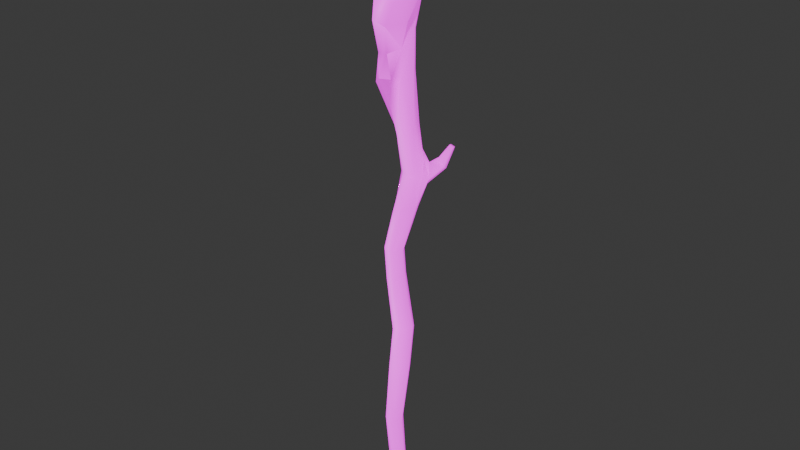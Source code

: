 # Source: Ice_Staff.blend  (saved by Blender 4.3.34; exported with 4.5.12 LTS)
import bpy
from mathutils import Matrix  # noqa: F401  (used for matrix-valued properties, if any)

bpy.ops.wm.read_factory_settings(use_empty=True)
scene = bpy.context.scene
scene.name = 'Scene'

# ---- collections
col_collection = bpy.data.collections.new('Collection'); scene.collection.children.link(col_collection)

# ---- images (referenced by path relative to the original .blend; pixels are not part of the script)
import os
ASSET_DIR = os.environ.get("B2B_ASSET_DIR", "")  # directory of the original .blend (textures are referenced by path, not embedded)
HERE = os.path.dirname(os.path.abspath(__file__))  # packed textures are extracted next to this script under _unpacked/

def load_image(name, relpath, width, height, colorspace="sRGB"):
    """Load a texture the original file referenced (path relative to the .blend, or extracted next to this script)."""
    p = next((c for c in (os.path.join(HERE, relpath), os.path.join(ASSET_DIR, relpath)) if relpath and os.path.exists(c)), "")
    if p:
        img = bpy.data.images.load(p, check_existing=True)
        img.name = name
    else:  # same state as the original file: an image datablock whose file is absent (Cycles renders it pink)
        img = bpy.data.images.new(name, width, height)
        img.source = "FILE"
        img.filepath = "//" + (relpath or name)
    img.colorspace_settings.name = colorspace
    return img
img_file39 = load_image('file39', 'PolygonGoblinWarCamp_Emissive_01_A.png', 1024, 1024, 'sRGB')
img_file4 = load_image('file4', 'PolygonGoblinWarCamp_Texture_01_A.png', 1024, 1024, 'sRGB')
img_file5 = load_image('file5', 'PolygonGoblinWarCamp_Normals_01.png', 1024, 1024, 'Non-Color')

# ---- materials (node trees are filled in below, after node groups)
mat_mat_01a = bpy.data.materials.new('MAT_01A')
mat_mat_01a.diffuse_color = (1.0, 1.0, 1.0, 1.0)
mat_mat_01a.roughness = 0.5528
mat_material_001 = bpy.data.materials.new('Material.001')

# ---- material node trees
mat_mat_01a.use_nodes = True; mat_mat_01a.node_tree.nodes.clear()
_N = mat_mat_01a.node_tree.nodes; _L = mat_mat_01a.node_tree.links
n0 = _N.new('ShaderNodeBsdfPrincipled'); n0.name = 'Principled BSDF'; n0.location = (10, 300)
n0.inputs[2].default_value = 0.5528
n0.inputs[28].default_value = 1.0
n1 = _N.new('ShaderNodeOutputMaterial'); n1.name = 'Material Output'; n1.location = (300, 300)
n2 = _N.new('ShaderNodeNormalMap'); n2.name = 'Normal Map'; n2.location = (-300, -300)
n2.label = 'Normal/Map'
n3 = _N.new('ShaderNodeTexImage'); n3.name = 'Image Texture'; n3.location = (-300, 600)
n3.image = img_file39
n4 = _N.new('ShaderNodeTexImage'); n4.name = 'Image Texture.001'; n4.location = (-300, 300)
n4.image = img_file4
n5 = _N.new('ShaderNodeTexImage'); n5.name = 'Image Texture.002'; n5.location = (-600, -900)
n5.image = img_file5
_L.new(n0.outputs[0], n1.inputs[0])
_L.new(n2.outputs[0], n0.inputs[5])
_L.new(n3.outputs[0], n0.inputs[27])
_L.new(n4.outputs[0], n0.inputs[0])
_L.new(n5.outputs[0], n2.inputs[1])
n1.is_active_output = True
mat_material_001.use_nodes = True; mat_material_001.node_tree.nodes.clear()
_N = mat_material_001.node_tree.nodes; _L = mat_material_001.node_tree.links
n0 = _N.new('ShaderNodeBsdfPrincipled'); n0.name = 'Principled BSDF'; n0.location = (10, 300)
n1 = _N.new('ShaderNodeOutputMaterial'); n1.name = 'Material Output'; n1.location = (300, 300)
_L.new(n0.outputs[0], n1.inputs[0])
n1.is_active_output = True

# ---- world
world_world = bpy.data.worlds.new('World'); scene.world = world_world
world_world.use_nodes = True; world_world.node_tree.nodes.clear()
_N = world_world.node_tree.nodes; _L = world_world.node_tree.links
n0 = _N.new('ShaderNodeOutputWorld'); n0.name = 'World Output'; n0.location = (300, 300)
n1 = _N.new('ShaderNodeBackground'); n1.name = 'Background'; n1.location = (10, 300)
n1.inputs[0].default_value = (0.05088, 0.05088, 0.05088, 1.0)
_L.new(n1.outputs[0], n0.inputs[0])
n0.is_active_output = True
world_world.color = (0.05088, 0.05088, 0.05088)
world_world.sun_shadow_jitter_overblur = 0.0

# ---- meshes
me_mesh = bpy.data.meshes.new('Mesh')
me_mesh.from_pydata([(0.03368, 0.9822, -0.01772), (0.003399, 1.042, 0.004815), (0.01377, 0.8916, -0.009171), (-0.008029, 0.9775, -0.03973), (-0.005803, 0.8941, -0.03369), (0.0298, 0.9678, 0.02737), (0.002393, 0.8675, 0.00146), (-0.03654, 0.923, -0.02586), (-0.03677, 0.9605, -0.02886), (-0.02508, 0.8892, -0.000392), (-0.002612, 0.9977, 0.03519), (-0.04822, 0.9787, -0.006954), (-0.0175, 0.9669, 0.04515), (-0.04085, 0.9685, 0.03254), (-0.006666, 0.9152, -0.1018), (-0.04644, 0.8508, 0.002307), (-0.1108, 0.9549, -0.03747), (-0.07102, 0.8906, -0.06205), (-0.07102, 0.8906, 0.06666), (-0.006666, 0.9152, 0.1064), (-0.04644, 1.059, 0.002307), (-0.1108, 0.9549, 0.04208), (-0.07102, 1.019, -0.06205), (-0.07102, 1.019, 0.06666), (-0.006666, 0.9947, -0.1018), (0.03311, 0.8508, 0.002307), (0.09746, 0.9549, -0.03747), (0.05769, 0.8906, -0.06205), (0.05769, 0.8906, 0.06666), (-0.006666, 0.9947, 0.1064), (0.03311, 1.059, 0.002307), (0.09746, 0.9549, 0.04208), (0.05769, 1.019, -0.06205), (0.05769, 1.019, 0.06666), (-0.006666, 1.05, -0.05629), (0.08815, 1.014, 0.002307), (-0.006666, 1.05, 0.06091), (-0.1015, 1.014, 0.002307), (-0.006666, 0.8601, -0.05629), (-0.006666, 0.8601, 0.06091), (0.05193, 0.9549, -0.09251), (-0.06527, 0.9549, -0.09251), (-0.1015, 0.8963, 0.002307), (-0.06527, 0.9549, 0.09713), (0.08815, 0.8963, 0.002307), (0.05193, 0.9549, 0.09713), (0.009636, -0.8402, 0.0245), (-0.005742, -0.8458, 0.0245), (0.001947, -0.843, 0.01035), (0.02064, -0.8259, 0.01035), (0.009636, -0.8402, -0.003804), (0.008967, -0.8301, -0.01113), (0.01733, -0.8375, 0.01035), (0.008967, -0.8301, 0.03182), (-0.01437, -0.8385, 0.03182), (-0.02604, -0.8427, 0.01035), (-0.055, -0.5586, 0.01035), (-0.01437, -0.8385, -0.01113), (-0.04097, -0.5635, -0.01472), (-0.01275, -0.5715, -0.01472), (-0.04085, -0.5635, 0.03541), (-0.01268, -0.5715, 0.03541), (0.001341, -0.5755, 0.01035), (0.007872, -0.3356, 0.01671), (-0.007984, -0.331, 0.04582), (0.04026, -0.3432, 0.01671), (0.008156, -0.3347, 0.07493), (0.05672, -0.3454, 0.04582), (0.04056, -0.341, 0.07493), (-0.01183, -0.2262, 0.02652), (0.03683, -0.2182, -0.004864), (0.003762, -0.2288, -0.002873), (0.004439, -0.2151, 0.05364), (0.05362, -0.2053, 0.02254), (0.03791, -0.2009, 0.05194), (-0.02609, -0.0487, -0.006925), (0.003813, -0.04941, -0.006925), (-0.02609, -0.0592, 0.04414), (-0.04104, -0.05363, 0.01861), (0.01877, -0.05436, 0.01861), (0.003814, -0.05946, 0.04414), (-0.03992, 0.04698, 0.02891), (-0.007277, 0.2726, 0.0003328), (-0.02661, 0.03914, 0.002159), (0.004435, 0.03479, 0.001811), (-0.02466, 0.04782, 0.0548), (0.02008, 0.2832, 0.02592), (0.005146, 0.04566, 0.05517), (0.02038, 0.03662, 0.02938), (0.05501, 0.2777, 0.02605), (0.05369, 0.1816, 0.01025), (-0.007966, 0.1496, -0.01039), (0.00649, 0.2426, -0.03472), (0.04103, 0.1733, -0.01495), (0.05712, 0.2402, -0.03413), (0.03544, 0.2801, -0.06286), (0.002253, 0.3268, -0.05656), (-0.01554, 0.3243, -0.03474), (0.06662, 0.2731, 0.0007011), (0.09337, 0.2843, -0.07159), (-0.02548, 0.3951, 0.002121), (0.06492, 0.3031, -0.08032), (0.01577, 0.3462, -0.05029), (0.08197, 0.2717, -0.01093), (0.06143, 0.3051, -0.03672), (-0.03253, 0.4104, -0.04809), (-0.04713, 0.4026, -0.02765), (0.07938, 0.3189, -0.0568), (0.1078, 0.346, -0.09042), (0.01961, 0.3484, -0.02719), (0.09361, 0.3494, -0.09202), (0.1044, 0.3012, -0.04353), (0.0977, 0.3533, -0.0794), (0.1107, 0.3487, -0.07611), (-0.05358, 0.5563, -0.01156), (-0.06683, 0.5421, 0.02057), (0.01461, 0.5584, 0.03326), (-0.05675, 0.5347, 0.04761), (-0.03381, 0.5523, 0.06266), (0.03008, 0.5595, -0.004299), (-0.03044, 0.5517, -0.03994), (-0.01906, 0.6763, -0.02905), (0.005225, 0.5604, -0.0426), (-0.00861, 0.5496, 0.04322), (-0.04872, 0.6335, 0.03797), (-0.0388, 0.6847, 0.01052), (0.0166, 0.6796, -0.02892), (-0.02873, 0.6266, 0.06849), (0.00175, 0.6293, 0.07033), (-0.0348, 0.7493, -0.05584), (0.04082, 0.694, 0.005329), (-0.02795, 0.6676, 0.02865), (0.02435, 0.6409, 0.03761), (0.01355, 0.753, -0.05618), (-0.06007, 0.7876, -0.07146), (-0.08639, 0.7983, -0.01361), (-0.09453, 0.8349, -0.08742), (-0.06123, 0.7611, -0.00206), (-0.01133, 0.7912, -0.08084), (-0.1231, 0.8415, -0.03534), (-0.1343, 0.8944, -0.06978), (-0.05353, 0.8521, -0.0694), (-0.1556, 0.899, -0.02294), (-0.02323, 0.75, 0.08069), (-0.03001, 0.8355, -0.06189), (-0.09266, 0.9037, -0.05122), (0.02285, 0.1069, -0.008447), (-0.06863, 0.8572, -0.02151), (-0.155, 0.9732, -0.04947), (-0.03447, 0.8272, 0.004757), (-0.113, 0.9084, -0.002619), (-0.1292, 0.9606, -0.08418), (0.02214, 0.7111, 0.1004), (0.02897, 0.8492, -0.108), (0.03211, 0.8124, -0.03867), (0.04723, 0.7696, -0.003422), (-0.02636, 0.7776, 0.04581), (-0.009758, 0.7273, 0.1136), (-0.09936, 0.9625, -0.06478), (0.003333, 0.8666, -0.07564), (-0.1292, 0.977, -0.0276), (0.03472, 0.7585, 0.02569), (0.06373, 0.7235, 0.06213), (0.03549, 0.8804, -0.1035), (0.01291, 0.8342, -0.005161), (-0.09408, 1.028, -0.06625), (0.06094, 0.85, -0.07993), (0.05292, 0.8826, -0.09535), (0.02456, 0.8895, -0.08399), (-0.1015, 1.036, -0.06026), (-0.002898, 0.8093, 0.02205), (0.01467, 0.8111, 0.01728), (-0.0857, 1.026, -0.05887), (0.04915, 0.8776, -0.04914), (-0.04311, 0.799, 0.08054), (-0.06131, 0.8632, 0.04656), (0.04218, 0.8883, -0.07328), (0.04693, 0.8106, 0.00867), (-0.07995, 0.8592, 0.09399), (-0.0002088, 0.8063, 0.1151), (-0.09427, 1.034, -0.05113), (0.09089, 0.7842, 0.05461), (-0.02079, 0.8737, 0.06821), (0.05655, 0.7837, 0.1062), (-0.04355, 0.8648, 0.1179), (-0.08624, 0.928, 0.09578), (0.02365, 0.8338, 0.05265), (0.04397, 0.8507, 0.04628), (-0.09456, 0.924, 0.1157), (0.02363, 0.8263, 0.08299), (-0.08162, 0.9303, 0.1221), (0.09653, 0.8862, -0.006254), (-0.07353, 0.9343, 0.1033), (0.1352, 0.8726, 0.02451), (0.06466, 0.8561, 0.07897), (0.09139, 0.8329, 0.08577), (0.07678, 0.905, 0.04534), (0.0987, 0.9506, 0.04257), (0.1272, 0.8915, 0.06354), (0.1067, 0.9133, 0.06617), (0.1414, 0.9691, 0.01368), (0.1123, 0.9632, -0.002953), (0.1302, 0.9573, 0.05461), (0.09209, 0.9927, 0.03547), (0.09778, 1.005, 0.02234), (-0.007214, 0.4103, -0.03828), (0.1028, 0.9996, 0.04506), (0.1081, 1.011, 0.03193), (0.05189, 0.3138, -0.02461), (-0.0166, 0.7151, 0.04511), (0.0337, 0.703, 0.0332), (-0.01227, 0.7789, 0.0459), (-0.001922, 0.7485, 0.04558), (-0.01954, 0.4774, 0.03502), (-0.01343, -0.8485, 0.01035), (-0.005742, -0.8458, -0.003804), (0.03383, 0.1762, 0.05481), (0.001149, 0.1642, 0.04906), (-0.0175, 0.1664, 0.01679), (0.02838, 0.4128, -0.03246), (0.04049, 0.4168, 0.004773), (0.02966, 0.4108, 0.029), (-0.003785, 0.3885, 0.02465), (-0.009274, 0.3119, -0.005487)], [], [(2, 0, 5), (4, 0, 2), (0, 1, 5), (1, 0, 3), (0, 4, 3), (7, 3, 4), (4, 2, 6), (7, 4, 6), (12, 6, 5), (3, 7, 8), (5, 6, 2), (6, 9, 7), (8, 1, 3), (1, 10, 5), (9, 6, 12), (5, 10, 12), (7, 11, 8), (13, 9, 12), (8, 11, 1), (13, 7, 9), (13, 10, 1), (13, 11, 7), (11, 13, 1), (10, 13, 12), (20, 34, 30), (30, 34, 32), (32, 34, 24), (24, 34, 22), (22, 34, 20), (31, 35, 26), (26, 35, 32), (32, 35, 30), (30, 35, 33), (33, 35, 31), (29, 36, 33), (33, 36, 30), (30, 36, 20), (20, 36, 23), (23, 36, 29), (16, 37, 21), (21, 37, 23), (23, 37, 20), (20, 37, 22), (22, 37, 16), (25, 38, 15), (15, 38, 17), (17, 38, 14), (14, 38, 27), (27, 38, 25), (15, 39, 25), (25, 39, 28), (28, 39, 19), (19, 39, 18), (18, 39, 15), (27, 40, 14), (14, 40, 24), (24, 40, 32), (32, 40, 26), (26, 40, 27), (14, 41, 17), (17, 41, 16), (16, 41, 22), (22, 41, 24), (24, 41, 14), (15, 42, 18), (18, 42, 21), (21, 42, 16), (16, 42, 17), (17, 42, 15), (18, 43, 19), (19, 43, 29), (29, 43, 23), (23, 43, 21), (21, 43, 18), (25, 44, 27), (27, 44, 26), (26, 44, 31), (31, 44, 28), (28, 44, 25), (19, 45, 28), (28, 45, 31), (31, 45, 33), (33, 45, 29), (29, 45, 19), (46, 47, 48), (50, 51, 49, 52), (52, 46, 48), (53, 54, 47, 46), (57, 55, 56, 58), (51, 57, 58, 59), (46, 52, 49, 53), (56, 55, 54, 60), (49, 51, 59, 62), (60, 54, 53, 61), (61, 53, 49, 62), (63, 58, 56, 64), (59, 58, 63, 65), (64, 56, 60, 66), (62, 59, 65, 67), (66, 60, 61, 68), (61, 62, 67, 68), (63, 64, 69, 71), (70, 65, 63, 71), (64, 66, 72, 69), (73, 67, 65, 70), (66, 68, 74, 72), (74, 68, 67, 73), (75, 71, 69, 78), (76, 70, 71, 75), (69, 72, 77, 78), (79, 73, 70, 76), (72, 74, 80, 77), (74, 73, 79, 80), (83, 81, 218, 91), (81, 85, 217, 218), (216, 217, 85, 87), (90, 216, 87, 88), (94, 93, 91, 92), (90, 93, 94, 103), (96, 95, 92, 97), (99, 94, 95, 101), (98, 90, 103), (97, 223, 100, 106), (95, 96, 102, 104), (101, 95, 104, 107), (105, 96, 97, 106), (103, 94, 99, 111), (108, 99, 101, 110), (102, 105, 205), (104, 102, 109, 208), (110, 101, 107, 112), (111, 107, 104, 103), (111, 99, 108, 113), (107, 111, 113, 112), (108, 110, 112), (113, 108, 112), (100, 223, 222), (114, 105, 106, 115), (115, 106, 100, 117), (213, 116, 123), (220, 221, 89, 98), (75, 78, 81, 83), (118, 117, 100, 213), (76, 75, 83, 84), (121, 120, 114, 125), (78, 77, 85, 81), (122, 120, 121, 126), (123, 118, 213), (114, 115, 124, 131), (79, 76, 84, 88), (124, 115, 117, 127), (119, 122, 126, 130), (77, 80, 87, 85), (127, 117, 118, 128), (123, 116, 132), (128, 118, 123, 132), (80, 79, 88, 87), (129, 121, 125, 137), (132, 130, 210), (209, 143, 212), (121, 129, 133, 126), (136, 134, 135, 139), (134, 129, 137, 135), (129, 134, 138, 133), (140, 136, 139, 142), (134, 136, 141, 144), (143, 124, 127, 157), (138, 134, 144), (136, 140, 145, 141), (130, 126, 133, 155), (90, 88, 84, 146), (147, 139, 135, 149), (140, 142, 148, 151), (149, 135, 137, 156), (150, 142, 139, 147), (145, 140, 151, 158), (127, 128, 152, 157), (153, 138, 144, 159), (133, 138, 154, 155), (144, 141, 147, 149), (152, 128, 132, 162), (147, 141, 145, 150), (154, 138, 153, 166), (160, 148, 142, 150), (150, 145, 158, 160), (161, 162, 210), (163, 153, 159, 168), (159, 144, 164, 173), (149, 164, 144), (165, 151, 148, 169), (158, 151, 165, 172), (153, 163, 167, 166), (155, 154, 164, 171, 161), (169, 148, 160, 180), (167, 163, 168), (160, 158, 172, 180), (168, 159, 173, 176), (175, 170, 174, 178), (154, 166, 173, 164), (176, 167, 168), (166, 167, 176, 173), (171, 177, 161), (143, 157, 179, 174), (181, 162, 161, 177), (170, 175, 182, 186), (157, 152, 183, 179), (165, 169, 172), (183, 152, 162, 181), (169, 180, 172), (184, 178, 174, 179), (185, 175, 178, 188), (182, 175, 185, 192), (177, 186, 187), (189, 186, 182, 184), (178, 184, 190, 188), (191, 177, 187, 196), (187, 186, 189, 194), (179, 189, 184), (179, 183, 189), (184, 182, 192, 190), (193, 181, 177, 191), (185, 188, 192), (188, 190, 192), (183, 181, 195), (189, 183, 195, 194), (195, 181, 193, 198), (196, 187, 194, 199), (191, 196, 197, 201), (194, 195, 198, 199), (200, 193, 191, 201), (197, 196, 199, 202), (202, 198, 193, 200), (201, 197, 203, 204), (202, 199, 198), (200, 201, 204, 207), (109, 102, 205), (206, 203, 197, 202), (207, 204, 203), (206, 202, 200, 207), (206, 207, 203), (105, 114, 205), (120, 205, 114), (208, 219, 220, 98), (146, 91, 93), (146, 93, 90), (137, 125, 131, 209, 156), (210, 130, 155, 161), (149, 170, 171, 164), (212, 143, 174, 211), (114, 131, 125), (211, 156, 209, 212), (205, 219, 208, 109), (177, 171, 186), (50, 52, 48), (214, 47, 54, 55), (47, 214, 48), (215, 50, 48), (51, 50, 215, 57), (214, 215, 48), (57, 215, 214, 55), (89, 216, 90, 98), (86, 217, 216, 89), (218, 217, 86, 82), (91, 218, 82), (98, 103, 208), (104, 208, 103), (91, 82, 92), (91, 146, 84, 83), (86, 89, 221, 222), (94, 92, 95), (102, 96, 105), (149, 156, 211, 170), (211, 174, 170), (131, 124, 143, 209), (210, 162, 132), (116, 119, 130, 132), (122, 219, 205, 120), (220, 219, 122, 119), (116, 221, 220, 119), (222, 221, 116, 213), (100, 222, 213), (186, 171, 170), (223, 97, 92, 82), (222, 223, 82, 86)])
me_mesh.polygons.foreach_set('use_smooth', [True] * 284)
me_mesh.polygons.foreach_set('material_index', [1, 1, 1, 1, 1, 1, 1, 1, 1, 1, 1, 1, 1, 1, 1, 1, 1, 1, 1, 1, 1, 1, 1, 1, 1, 1, 1, 1, 1, 1, 1, 1, 1, 1, 1, 1, 1, 1, 1, 1, 1, 1, 1, 1, 1, 1, 1, 1, 1, 1, 1, 1, 1, 1, 1, 1, 1, 1, 1, 1, 1, 1, 1, 1, 1, 1, 1, 1, 1, 1, 1, 1, 1, 1, 1, 1, 1, 1, 1, 1, 1, 1, 1, 1, 0, 0, 0, 0, 0, 0, 0, 0, 0, 0, 0, 0, 0, 0, 0, 0, 0, 0, 0, 0, 0, 0, 0, 0, 0, 0, 0, 0, 0, 0, 0, 0, 0, 0, 0, 0, 0, 0, 0, 0, 0, 0, 0, 0, 0, 0, 0, 0, 0, 0, 0, 0, 0, 0, 0, 0, 0, 0, 0, 0, 0, 0, 0, 0, 0, 0, 0, 0, 0, 0, 0, 0, 0, 0, 0, 0, 0, 0, 0, 0, 0, 0, 0, 0, 0, 0, 0, 0, 0, 0, 0, 0, 0, 0, 0, 0, 0, 0, 0, 0, 0, 0, 0, 0, 0, 0, 0, 0, 0, 0, 0, 0, 0, 0, 0, 0, 0, 0, 0, 0, 0, 0, 0, 0, 0, 0, 0, 0, 0, 0, 0, 0, 0, 0, 0, 0, 0, 0, 0, 0, 0, 0, 0, 0, 0, 0, 0, 0, 0, 0, 0, 0, 0, 0, 0, 0, 0, 0, 0, 0, 0, 0, 0, 0, 0, 0, 0, 0, 0, 0, 0, 0, 0, 0, 0, 0, 0, 0, 0, 0, 0, 0, 0, 0, 0, 0, 0, 0, 0, 0, 0, 0, 0, 0, 0, 0, 0, 0, 0, 0])
_uv = me_mesh.uv_layers.new(name='map1')
_uv.uv.foreach_set('vector', [0.06199, 0.09229, 0.062, 0.09197, 0.06203, 0.09237, 0.06203, 0.09237, 0.062, 0.09197, 0.06199, 0.09229, 0.062, 0.09197, 0.06209, 0.09162, 0.06203, 0.09237, 0.06209, 0.09162, 0.062, 0.09197, 0.06175, 0.09189, 0.062, 0.09197, 0.06203, 0.09237, 0.06175, 0.09189, 0.06203, 0.09237, 0.06175, 0.09189, 0.06203, 0.09237, 0.06203, 0.09237, 0.06199, 0.09229, 0.06203, 0.09237, 0.06203, 0.09237, 0.06203, 0.09237, 0.06203, 0.09237, 0.06219, 0.09186, 0.06203, 0.09237, 0.06203, 0.09237, 0.06175, 0.09189, 0.06203, 0.09237, 0.06178, 0.09199, 0.06203, 0.09237, 0.06203, 0.09237, 0.06199, 0.09229, 0.06203, 0.09237, 0.06203, 0.09237, 0.06203, 0.09237, 0.06178, 0.09199, 0.06209, 0.09162, 0.06175, 0.09189, 0.06209, 0.09162, 0.06218, 0.09169, 0.06203, 0.09237, 0.06203, 0.09237, 0.06203, 0.09237, 0.06219, 0.09186, 0.06203, 0.09237, 0.06218, 0.09169, 0.06219, 0.09186, 0.06203, 0.09237, 0.06175, 0.09178, 0.06178, 0.09199, 0.06212, 0.09185, 0.06203, 0.09237, 0.06219, 0.09186, 0.06178, 0.09199, 0.06175, 0.09178, 0.06209, 0.09162, 0.06212, 0.09185, 0.06203, 0.09237, 0.06203, 0.09237, 0.06212, 0.09185, 0.06218, 0.09169, 0.06209, 0.09162, 0.06212, 0.09185, 0.06175, 0.09178, 0.06203, 0.09237, 0.06175, 0.09178, 0.06212, 0.09185, 0.06209, 0.09162, 0.06218, 0.09169, 0.06212, 0.09185, 0.06219, 0.09186, 0.06197, 0.042, 0.0618, 0.04204, 0.0616, 0.042, 0.0616, 0.042, 0.0618, 0.04204, 0.06151, 0.04217, 0.06151, 0.04217, 0.0618, 0.04204, 0.0618, 0.04227, 0.0618, 0.04227, 0.0618, 0.04204, 0.06209, 0.04217, 0.06209, 0.04217, 0.0618, 0.04204, 0.06197, 0.042, 0.06128, 0.0425, 0.06134, 0.04221, 0.06132, 0.04247, 0.06132, 0.04247, 0.06134, 0.04221, 0.06151, 0.04217, 0.06151, 0.04217, 0.06134, 0.04221, 0.0616, 0.042, 0.0616, 0.042, 0.06134, 0.04221, 0.06146, 0.0422, 0.06146, 0.0422, 0.06134, 0.04221, 0.06128, 0.0425, 0.06177, 0.04233, 0.06178, 0.04205, 0.06146, 0.0422, 0.06146, 0.0422, 0.06178, 0.04205, 0.0616, 0.042, 0.0616, 0.042, 0.06178, 0.04205, 0.06197, 0.042, 0.06197, 0.042, 0.06178, 0.04205, 0.06209, 0.0422, 0.06209, 0.0422, 0.06178, 0.04205, 0.06177, 0.04233, 0.06227, 0.04247, 0.06223, 0.04221, 0.06228, 0.04251, 0.06228, 0.04251, 0.06223, 0.04221, 0.06209, 0.0422, 0.06209, 0.0422, 0.06223, 0.04221, 0.06197, 0.042, 0.06197, 0.042, 0.06223, 0.04221, 0.06209, 0.04217, 0.06209, 0.04217, 0.06223, 0.04221, 0.06227, 0.04247, 0.0616, 0.04297, 0.0618, 0.04288, 0.06197, 0.04297, 0.06197, 0.04297, 0.0618, 0.04288, 0.06208, 0.04275, 0.06208, 0.04275, 0.0618, 0.04288, 0.0618, 0.04262, 0.0618, 0.04262, 0.0618, 0.04288, 0.06151, 0.04274, 0.06151, 0.04274, 0.0618, 0.04288, 0.0616, 0.04297, 0.06197, 0.04297, 0.06178, 0.04297, 0.0616, 0.04297, 0.0616, 0.04297, 0.06178, 0.04297, 0.06146, 0.04283, 0.06146, 0.04283, 0.06178, 0.04297, 0.06177, 0.04273, 0.06177, 0.04273, 0.06178, 0.04297, 0.06209, 0.04283, 0.06209, 0.04283, 0.06178, 0.04297, 0.06197, 0.04297, 0.06151, 0.04274, 0.06155, 0.04245, 0.0618, 0.04262, 0.0618, 0.04262, 0.06155, 0.04245, 0.0618, 0.04227, 0.0618, 0.04227, 0.06155, 0.04245, 0.06151, 0.04217, 0.06151, 0.04217, 0.06155, 0.04245, 0.06132, 0.04247, 0.06132, 0.04247, 0.06155, 0.04245, 0.06151, 0.04274, 0.0618, 0.04262, 0.06206, 0.04245, 0.06208, 0.04275, 0.06208, 0.04275, 0.06206, 0.04245, 0.06227, 0.04247, 0.06227, 0.04247, 0.06206, 0.04245, 0.06209, 0.04217, 0.06209, 0.04217, 0.06206, 0.04245, 0.0618, 0.04227, 0.0618, 0.04227, 0.06206, 0.04245, 0.0618, 0.04262, 0.06197, 0.04297, 0.06223, 0.04276, 0.06209, 0.04283, 0.06209, 0.04283, 0.06223, 0.04276, 0.06228, 0.04251, 0.06228, 0.04251, 0.06223, 0.04276, 0.06227, 0.04247, 0.06227, 0.04247, 0.06223, 0.04276, 0.06208, 0.04275, 0.06208, 0.04275, 0.06223, 0.04276, 0.06197, 0.04297, 0.06209, 0.04283, 0.06206, 0.04253, 0.06177, 0.04273, 0.06177, 0.04273, 0.06206, 0.04253, 0.06177, 0.04233, 0.06177, 0.04233, 0.06206, 0.04253, 0.06209, 0.0422, 0.06209, 0.0422, 0.06206, 0.04253, 0.06228, 0.04251, 0.06228, 0.04251, 0.06206, 0.04253, 0.06209, 0.04283, 0.0616, 0.04297, 0.06135, 0.04276, 0.06151, 0.04274, 0.06151, 0.04274, 0.06135, 0.04276, 0.06132, 0.04247, 0.06132, 0.04247, 0.06135, 0.04276, 0.06128, 0.0425, 0.06128, 0.0425, 0.06135, 0.04276, 0.06146, 0.04283, 0.06146, 0.04283, 0.06135, 0.04276, 0.0616, 0.04297, 0.06177, 0.04273, 0.06148, 0.04253, 0.06146, 0.04283, 0.06146, 0.04283, 0.06148, 0.04253, 0.06128, 0.0425, 0.06128, 0.0425, 0.06148, 0.04253, 0.06146, 0.0422, 0.06146, 0.0422, 0.06148, 0.04253, 0.06177, 0.04233, 0.06177, 0.04233, 0.06148, 0.04253, 0.06177, 0.04273, 0.2505, 0.3091, 0.2505, 0.3091, 0.2505, 0.3091, 0.2505, 0.3091, 0.2505, 0.3091, 0.2505, 0.3091, 0.2505, 0.3091, 0.2505, 0.3091, 0.2505, 0.3091, 0.2505, 0.3091, 0.2505, 0.3091, 0.2505, 0.3091, 0.2505, 0.3091, 0.2505, 0.3091, 0.2505, 0.3092, 0.2505, 0.3092, 0.2504, 0.309, 0.2505, 0.309, 0.2505, 0.3091, 0.2505, 0.3092, 0.2505, 0.309, 0.2505, 0.309, 0.2505, 0.3091, 0.2505, 0.3091, 0.2505, 0.3091, 0.2505, 0.3091, 0.2504, 0.309, 0.2505, 0.3092, 0.2505, 0.3091, 0.2504, 0.309, 0.2505, 0.3091, 0.2505, 0.3091, 0.2505, 0.309, 0.2505, 0.309, 0.2504, 0.309, 0.2505, 0.3091, 0.2505, 0.3091, 0.2505, 0.309, 0.2505, 0.309, 0.2505, 0.3091, 0.2505, 0.3091, 0.2505, 0.309, 0.2505, 0.3089, 0.2505, 0.309, 0.2504, 0.309, 0.2505, 0.3089, 0.2505, 0.309, 0.2505, 0.309, 0.2505, 0.3089, 0.2505, 0.3089, 0.2505, 0.3089, 0.2504, 0.309, 0.2504, 0.309, 0.2505, 0.3089, 0.2505, 0.309, 0.2505, 0.309, 0.2505, 0.3089, 0.2505, 0.3089, 0.2505, 0.3089, 0.2504, 0.309, 0.2505, 0.309, 0.2505, 0.3089, 0.2505, 0.309, 0.2505, 0.309, 0.2505, 0.3089, 0.2505, 0.3089, 0.2505, 0.3089, 0.2505, 0.3089, 0.2505, 0.3088, 0.2505, 0.3088, 0.2505, 0.3088, 0.2505, 0.3089, 0.2505, 0.3089, 0.2505, 0.3088, 0.2505, 0.3089, 0.2505, 0.3089, 0.2505, 0.3088, 0.2505, 0.3088, 0.2505, 0.3088, 0.2505, 0.3089, 0.2505, 0.3089, 0.2505, 0.3088, 0.2505, 0.3089, 0.2505, 0.3089, 0.2505, 0.3088, 0.2505, 0.3088, 0.2505, 0.3088, 0.2505, 0.3089, 0.2505, 0.3089, 0.2505, 0.3088, 0.2504, 0.3087, 0.2505, 0.3088, 0.2505, 0.3088, 0.2504, 0.3087, 0.2505, 0.3087, 0.2505, 0.3088, 0.2505, 0.3088, 0.2504, 0.3087, 0.2505, 0.3088, 0.2505, 0.3088, 0.2504, 0.3087, 0.2504, 0.3087, 0.2505, 0.3087, 0.2505, 0.3088, 0.2505, 0.3088, 0.2505, 0.3087, 0.2505, 0.3088, 0.2505, 0.3088, 0.2505, 0.3087, 0.2504, 0.3087, 0.2505, 0.3088, 0.2505, 0.3088, 0.2505, 0.3087, 0.2505, 0.3087, 0.2504, 0.3087, 0.2504, 0.3087, 0.2505, 0.3086, 0.2505, 0.3086, 0.2504, 0.3087, 0.2504, 0.3087, 0.2505, 0.3086, 0.2505, 0.3086, 0.2505, 0.3086, 0.2505, 0.3086, 0.2504, 0.3087, 0.2505, 0.3087, 0.2505, 0.3086, 0.2505, 0.3086, 0.2505, 0.3087, 0.2505, 0.3087, 0.2505, 0.3086, 0.2505, 0.3086, 0.2505, 0.3086, 0.2505, 0.3086, 0.2505, 0.3086, 0.2505, 0.3086, 0.2505, 0.3086, 0.2505, 0.3086, 0.2505, 0.3085, 0.2505, 0.3086, 0.2505, 0.3086, 0.2505, 0.3085, 0.2505, 0.3086, 0.2505, 0.3086, 0.2505, 0.3086, 0.2505, 0.3085, 0.2505, 0.3086, 0.2505, 0.3086, 0.2505, 0.3086, 0.2505, 0.3085, 0.2505, 0.3006, 0.2505, 0.3, 0.2505, 0.3085, 0.2505, 0.3086, 0.2505, 0.3085, 0.2505, 0.3085, 0.2505, 0.3085, 0.2505, 0.3085, 0.2505, 0.3086, 0.2505, 0.3085, 0.2505, 0.3085, 0.2505, 0.3085, 0.2505, 0.3085, 0.2505, 0.3085, 0.2505, 0.3085, 0.2505, 0.3086, 0.2505, 0.3086, 0.2505, 0.3086, 0.2505, 0.3086, 0.2505, 0.3085, 0.2505, 0.3086, 0.2505, 0.3085, 0.2505, 0.3085, 0.2505, 0.3085, 0.2505, 0.3085, 0.2505, 0.3085, 0.2505, 0.3085, 0.2505, 0.3085, 0.2505, 0.3085, 0.2505, 0.3085, 0.2505, 0.3085, 0.2505, 0.3085, 0.2505, 0.3085, 0.2505, 0.3085, 0.2505, 0.3086, 0.2505, 0.3085, 0.2505, 0.3085, 0.2505, 0.3086, 0.2505, 0.3086, 0.2505, 0.3086, 0.2505, 0.3085, 0.2505, 0.3085, 0.2505, 0.3085, 0.2505, 0.3086, 0.2505, 0.3085, 0.2505, 0.3085, 0.2505, 0.3085, 0.2505, 0.3085, 0.2505, 0.3085, 0.2505, 0.3085, 0.2505, 0.3085, 0.2505, 0.3085, 0.2505, 0.3, 0.2505, 0.3006, 0.2505, 0.3085, 0.2504, 0.3084, 0.2505, 0.3085, 0.2505, 0.3085, 0.2504, 0.3084, 0.2504, 0.3084, 0.2505, 0.3085, 0.2505, 0.3, 0.2504, 0.3084, 0.2505, 0.2845, 0.2505, 0.2982, 0.2505, 0.2844, 0.2505, 0.3085, 0.2505, 0.3085, 0.2505, 0.3086, 0.2505, 0.3086, 0.2504, 0.3087, 0.2504, 0.3087, 0.2504, 0.3087, 0.2504, 0.3087, 0.2504, 0.2982, 0.2504, 0.3084, 0.2505, 0.3, 0.2505, 0.2845, 0.2505, 0.3087, 0.2504, 0.3087, 0.2504, 0.3087, 0.2505, 0.3087, 0.2505, 0.3084, 0.2505, 0.3084, 0.2504, 0.3084, 0.2505, 0.3084, 0.2504, 0.3087, 0.2504, 0.3087, 0.2504, 0.3087, 0.2504, 0.3087, 0.2505, 0.3084, 0.2505, 0.3084, 0.2505, 0.3084, 0.2505, 0.3084, 0.2505, 0.2844, 0.2504, 0.2982, 0.2505, 0.2845, 0.2504, 0.3084, 0.2504, 0.3084, 0.2504, 0.3084, 0.2505, 0.2815, 0.2505, 0.3087, 0.2505, 0.3087, 0.2505, 0.3087, 0.2505, 0.3087, 0.2504, 0.3084, 0.2504, 0.3084, 0.2504, 0.3084, 0.2504, 0.3084, 0.2505, 0.3084, 0.2505, 0.3084, 0.2505, 0.3084, 0.2505, 0.3084, 0.2504, 0.3087, 0.2505, 0.3087, 0.2505, 0.3087, 0.2504, 0.3087, 0.2504, 0.3084, 0.2504, 0.3084, 0.2504, 0.2982, 0.2505, 0.3084, 0.2505, 0.2844, 0.2505, 0.2982, 0.2505, 0.3084, 0.2505, 0.3084, 0.2504, 0.2982, 0.2505, 0.2844, 0.2505, 0.3084, 0.2505, 0.3087, 0.2505, 0.3087, 0.2505, 0.3087, 0.2505, 0.3087, 0.2505, 0.3083, 0.2505, 0.3084, 0.2505, 0.3084, 0.2504, 0.3083, 0.2505, 0.3084, 0.2505, 0.3084, 0.2505, 0.2826, 0.2505, 0.2814, 0.2504, 0.3083, 0.2505, 0.2826, 0.2505, 0.3084, 0.2505, 0.3083, 0.2505, 0.3083, 0.2505, 0.3084, 0.2504, 0.3082, 0.2505, 0.3083, 0.2504, 0.3083, 0.2504, 0.3083, 0.2505, 0.3083, 0.2505, 0.3083, 0.2504, 0.3083, 0.2504, 0.3083, 0.2505, 0.3083, 0.2505, 0.3083, 0.2505, 0.3083, 0.2505, 0.3083, 0.2504, 0.3082, 0.2504, 0.3082, 0.2504, 0.3083, 0.2504, 0.3082, 0.2505, 0.3083, 0.2504, 0.3082, 0.2505, 0.3083, 0.2505, 0.3083, 0.2504, 0.3083, 0.2504, 0.3084, 0.2504, 0.3084, 0.2504, 0.3084, 0.2505, 0.3083, 0.2505, 0.3083, 0.2505, 0.3083, 0.2504, 0.3082, 0.2504, 0.3082, 0.2504, 0.3082, 0.2505, 0.3083, 0.2505, 0.3084, 0.2505, 0.3084, 0.2505, 0.3083, 0.2505, 0.3083, 0.2505, 0.3086, 0.2505, 0.3087, 0.2505, 0.3087, 0.2505, 0.3086, 0.2504, 0.3083, 0.2504, 0.3083, 0.2504, 0.3083, 0.2505, 0.3083, 0.2504, 0.3082, 0.2504, 0.3082, 0.2504, 0.3082, 0.2504, 0.3082, 0.2505, 0.3083, 0.2504, 0.3083, 0.2504, 0.3083, 0.2505, 0.2852, 0.2504, 0.3082, 0.2504, 0.3082, 0.2504, 0.3083, 0.2504, 0.3083, 0.2504, 0.3082, 0.2504, 0.3082, 0.2504, 0.3082, 0.2504, 0.3082, 0.2504, 0.3084, 0.2505, 0.3084, 0.2505, 0.3084, 0.2504, 0.3084, 0.2505, 0.3083, 0.2505, 0.3083, 0.2505, 0.3083, 0.2505, 0.3082, 0.2505, 0.3083, 0.2505, 0.3083, 0.2505, 0.3083, 0.2505, 0.3083, 0.2505, 0.3083, 0.2505, 0.3083, 0.2504, 0.3083, 0.2505, 0.3083, 0.2505, 0.3084, 0.2505, 0.3084, 0.2505, 0.3084, 0.2505, 0.3084, 0.2504, 0.3083, 0.2505, 0.3083, 0.2504, 0.3082, 0.2504, 0.3082, 0.2505, 0.3083, 0.2505, 0.3083, 0.2505, 0.3083, 0.2505, 0.3083, 0.2504, 0.3082, 0.2504, 0.3082, 0.2504, 0.3082, 0.2504, 0.3082, 0.2504, 0.3082, 0.2504, 0.3082, 0.2504, 0.3082, 0.2504, 0.3082, 0.2505, 0.2826, 0.2505, 0.3084, 0.2505, 0.2826, 0.2505, 0.3082, 0.2505, 0.3083, 0.2505, 0.3082, 0.2505, 0.3082, 0.2505, 0.3082, 0.2505, 0.3083, 0.2505, 0.2872, 0.2505, 0.3083, 0.2505, 0.3083, 0.2505, 0.2872, 0.2505, 0.3083, 0.2504, 0.3082, 0.2504, 0.3082, 0.2504, 0.3082, 0.2504, 0.3082, 0.2504, 0.3082, 0.2504, 0.3082, 0.2504, 0.3082, 0.2504, 0.3082, 0.2505, 0.3083, 0.2505, 0.3082, 0.2505, 0.3082, 0.2505, 0.3083, 0.2505, 0.3083, 0.2505, 0.3083, 0.2505, 0.2872, 0.2505, 0.2826, 0.2505, 0.2826, 0.2504, 0.3082, 0.2504, 0.3082, 0.2504, 0.3082, 0.2504, 0.3082, 0.2505, 0.3082, 0.2505, 0.3082, 0.2505, 0.3082, 0.2504, 0.3082, 0.2504, 0.3082, 0.2504, 0.3082, 0.2504, 0.3082, 0.2505, 0.3082, 0.2505, 0.3082, 0.2505, 0.3083, 0.2505, 0.3082, 0.2504, 0.3083, 0.2505, 0.2826, 0.2504, 0.3083, 0.2504, 0.3083, 0.2505, 0.3083, 0.2505, 0.3083, 0.2505, 0.3083, 0.2505, 0.2872, 0.2505, 0.3082, 0.2505, 0.3082, 0.2505, 0.3082, 0.2505, 0.3083, 0.2505, 0.3082, 0.2505, 0.3082, 0.2505, 0.3083, 0.2505, 0.2826, 0.2505, 0.2873, 0.2505, 0.2826, 0.2504, 0.3083, 0.2504, 0.3084, 0.2505, 0.3083, 0.2504, 0.3083, 0.2505, 0.3083, 0.2505, 0.3084, 0.2505, 0.2826, 0.2505, 0.2873, 0.2505, 0.2826, 0.2504, 0.3083, 0.2505, 0.3083, 0.2505, 0.3083, 0.2504, 0.3084, 0.2505, 0.3084, 0.2505, 0.3083, 0.2505, 0.3083, 0.2504, 0.3082, 0.2504, 0.3082, 0.2504, 0.3082, 0.2505, 0.3083, 0.2505, 0.3084, 0.2505, 0.3084, 0.2505, 0.3083, 0.2504, 0.3082, 0.2504, 0.3082, 0.2504, 0.3082, 0.2504, 0.3083, 0.2504, 0.3083, 0.2504, 0.3083, 0.2505, 0.3083, 0.2504, 0.3083, 0.2504, 0.3083, 0.2504, 0.3083, 0.2504, 0.3083, 0.2505, 0.3083, 0.2504, 0.3083, 0.2504, 0.3083, 0.2504, 0.3083, 0.2505, 0.2873, 0.2505, 0.3083, 0.2505, 0.3083, 0.2505, 0.3083, 0.2505, 0.3083, 0.2505, 0.3083, 0.2504, 0.3083, 0.2504, 0.3083, 0.2504, 0.3083, 0.2504, 0.3083, 0.2504, 0.3083, 0.2505, 0.3083, 0.2505, 0.2873, 0.2505, 0.3083, 0.2505, 0.3083, 0.2505, 0.3083, 0.2505, 0.3083, 0.2505, 0.3083, 0.2505, 0.3083, 0.2505, 0.3083, 0.2505, 0.3083, 0.2504, 0.3083, 0.2505, 0.3083, 0.2505, 0.3083, 0.2505, 0.3083, 0.2504, 0.3083, 0.2505, 0.3083, 0.2504, 0.3083, 0.2504, 0.3083, 0.2505, 0.3083, 0.2505, 0.3083, 0.2505, 0.2873, 0.2505, 0.3083, 0.2504, 0.3083, 0.2504, 0.3083, 0.2504, 0.3083, 0.2504, 0.3083, 0.2504, 0.3083, 0.2504, 0.3083, 0.2505, 0.3083, 0.2505, 0.3083, 0.2505, 0.3083, 0.2505, 0.3083, 0.2505, 0.3083, 0.2505, 0.3083, 0.2505, 0.3083, 0.2505, 0.3083, 0.2505, 0.3083, 0.2505, 0.3083, 0.2505, 0.3083, 0.2505, 0.3083, 0.2505, 0.3083, 0.2505, 0.3083, 0.2505, 0.3083, 0.2505, 0.3083, 0.2505, 0.3083, 0.2505, 0.3083, 0.2505, 0.3082, 0.2505, 0.3083, 0.2505, 0.3083, 0.2505, 0.3083, 0.2505, 0.3083, 0.2505, 0.3082, 0.2505, 0.3083, 0.2505, 0.3083, 0.2505, 0.3082, 0.2505, 0.3083, 0.2505, 0.3083, 0.2505, 0.3083, 0.2505, 0.3083, 0.2505, 0.3083, 0.2505, 0.3083, 0.2505, 0.3083, 0.2505, 0.3082, 0.2505, 0.3082, 0.2505, 0.3083, 0.2505, 0.3082, 0.2505, 0.3082, 0.2505, 0.3083, 0.2505, 0.3083, 0.2505, 0.3083, 0.2505, 0.3082, 0.2505, 0.3082, 0.2505, 0.3082, 0.2505, 0.3082, 0.2505, 0.3085, 0.2505, 0.3085, 0.2505, 0.3085, 0.2505, 0.3082, 0.2505, 0.3082, 0.2505, 0.3083, 0.2505, 0.3083, 0.2505, 0.3082, 0.2505, 0.3082, 0.2505, 0.3082, 0.2505, 0.3082, 0.2505, 0.3083, 0.2505, 0.3082, 0.2505, 0.3082, 0.2505, 0.3082, 0.2505, 0.3082, 0.2505, 0.3082, 0.2505, 0.3085, 0.2504, 0.3084, 0.2505, 0.3085, 0.2505, 0.3084, 0.2505, 0.3085, 0.2504, 0.3084, 0.2505, 0.3085, 0.2505, 0.3085, 0.2505, 0.3085, 0.2505, 0.3086, 0.2505, 0.3086, 0.2505, 0.3086, 0.2505, 0.3086, 0.2505, 0.3086, 0.2505, 0.3086, 0.2505, 0.3086, 0.2504, 0.3083, 0.2505, 0.3084, 0.2505, 0.2815, 0.2505, 0.2814, 0.2505, 0.2852, 0.2505, 0.2826, 0.2505, 0.3084, 0.2505, 0.3083, 0.2505, 0.2826, 0.2505, 0.3083, 0.2505, 0.2826, 0.2505, 0.2826, 0.2505, 0.2872, 0.2505, 0.2826, 0.2504, 0.3083, 0.2504, 0.3083, 0.2505, 0.2826, 0.2504, 0.3084, 0.2505, 0.2815, 0.2505, 0.3084, 0.2505, 0.2826, 0.2505, 0.2852, 0.2505, 0.2814, 0.2505, 0.2826, 0.2505, 0.3085, 0.2505, 0.3085, 0.2505, 0.3085, 0.2505, 0.3085, 0.2505, 0.2873, 0.2505, 0.2826, 0.2505, 0.3083, 0.2505, 0.3091, 0.2505, 0.3091, 0.2505, 0.3091, 0.2505, 0.3092, 0.2505, 0.3091, 0.2505, 0.3091, 0.2505, 0.3092, 0.2505, 0.3091, 0.2505, 0.3092, 0.2505, 0.3091, 0.2505, 0.3092, 0.2505, 0.3091, 0.2505, 0.3091, 0.2505, 0.3091, 0.2505, 0.3091, 0.2505, 0.3092, 0.2505, 0.3092, 0.2505, 0.3092, 0.2505, 0.3092, 0.2505, 0.3091, 0.2505, 0.3092, 0.2505, 0.3092, 0.2505, 0.3092, 0.2505, 0.3092, 0.2505, 0.3086, 0.2505, 0.3086, 0.2505, 0.3086, 0.2505, 0.3086, 0.2505, 0.3086, 0.2505, 0.3086, 0.2505, 0.3086, 0.2505, 0.3086, 0.2505, 0.3086, 0.2505, 0.3086, 0.2505, 0.3086, 0.2505, 0.3086, 0.2505, 0.3086, 0.2505, 0.3086, 0.2505, 0.3086, 0.2505, 0.3086, 0.2505, 0.3086, 0.2505, 0.3085, 0.2505, 0.3085, 0.2505, 0.3085, 0.2505, 0.3086, 0.2505, 0.3086, 0.2505, 0.3086, 0.2505, 0.3086, 0.2505, 0.3086, 0.2505, 0.3086, 0.2505, 0.3087, 0.2504, 0.3087, 0.2505, 0.3086, 0.2505, 0.3086, 0.2505, 0.3085, 0.2505, 0.3085, 0.2505, 0.3086, 0.2505, 0.3086, 0.2505, 0.3086, 0.2505, 0.3085, 0.2505, 0.3085, 0.2505, 0.3085, 0.2505, 0.3083, 0.2505, 0.2852, 0.2505, 0.2826, 0.2505, 0.2826, 0.2505, 0.2826, 0.2504, 0.3083, 0.2505, 0.2826, 0.2505, 0.2815, 0.2504, 0.3084, 0.2504, 0.3083, 0.2505, 0.2814, 0.2505, 0.2826, 0.2505, 0.3084, 0.2505, 0.3084, 0.2505, 0.2982, 0.2505, 0.3084, 0.2505, 0.3084, 0.2505, 0.3084, 0.2505, 0.3084, 0.2505, 0.3085, 0.2505, 0.3085, 0.2505, 0.3084, 0.2505, 0.3085, 0.2505, 0.3085, 0.2505, 0.3084, 0.2505, 0.3084, 0.2505, 0.2982, 0.2505, 0.3085, 0.2505, 0.3085, 0.2505, 0.3084, 0.2505, 0.3085, 0.2505, 0.3085, 0.2505, 0.2982, 0.2505, 0.2845, 0.2505, 0.3, 0.2505, 0.3085, 0.2505, 0.2845, 0.2505, 0.3083, 0.2505, 0.2826, 0.2505, 0.2826, 0.2505, 0.3006, 0.2505, 0.3085, 0.2505, 0.3086, 0.2505, 0.3086, 0.2505, 0.3085, 0.2505, 0.3006, 0.2505, 0.3086, 0.2505, 0.3086])
me_mesh.materials.append(mat_mat_01a)
me_mesh.materials.append(mat_material_001)
me_mesh.update()
me_mesh.normals_split_custom_set([tuple(v) for v in zip(*[iter([0.8904, -0.387, -0.2397, 0.8695, 0.206, -0.4489, 0.8034, -0.01219, 0.5953, -0.0003774, -0.5523, -0.8336, 0.8695, 0.206, -0.4489, 0.8904, -0.387, -0.2397, 0.8695, 0.206, -0.4489, 0.09854, 0.9949, 0.01941, 0.8034, -0.01219, 0.5953, 0.09854, 0.9949, 0.01941, 0.8695, 0.206, -0.4489, -0.052, 0.2924, -0.9549, 0.8695, 0.206, -0.4489, -0.0003774, -0.5523, -0.8336, -0.052, 0.2924, -0.9549, -0.8002, -0.279, -0.5308, -0.052, 0.2924, -0.9549, -0.0003774, -0.5523, -0.8336, -0.0003774, -0.5523, -0.8336, 0.8904, -0.387, -0.2397, 0.1702, -0.966, 0.1946, -0.8002, -0.279, -0.5308, -0.0003774, -0.5523, -0.8336, 0.1702, -0.966, 0.1946, -0.1288, -0.03116, 0.9912, 0.1702, -0.966, 0.1946, 0.8034, -0.01219, 0.5953, -0.052, 0.2924, -0.9549, -0.8002, -0.279, -0.5308, -0.644, 0.1301, -0.7539, 0.8034, -0.01219, 0.5953, 0.1702, -0.966, 0.1946, 0.8904, -0.387, -0.2397, 0.1702, -0.966, 0.1946, -0.7327, -0.6694, 0.1222, -0.8002, -0.279, -0.5308, -0.644, 0.1301, -0.7539, 0.09854, 0.9949, 0.01941, -0.052, 0.2924, -0.9549, 0.09854, 0.9949, 0.01941, 0.06213, 0.4616, 0.8849, 0.8034, -0.01219, 0.5953, -0.7327, -0.6694, 0.1222, 0.1702, -0.966, 0.1946, -0.1288, -0.03116, 0.9912, 0.8034, -0.01219, 0.5953, 0.06213, 0.4616, 0.8849, -0.1288, -0.03116, 0.9912, -0.8002, -0.279, -0.5308, -0.9231, 0.3234, -0.2083, -0.644, 0.1301, -0.7539, -0.7916, 0.06911, 0.6071, -0.7327, -0.6694, 0.1222, -0.1288, -0.03116, 0.9912, -0.644, 0.1301, -0.7539, -0.9231, 0.3234, -0.2083, 0.09854, 0.9949, 0.01941, -0.7916, 0.06911, 0.6071, -0.8002, -0.279, -0.5308, -0.7327, -0.6694, 0.1222, -0.7916, 0.06911, 0.6071, 0.06213, 0.4616, 0.8849, 0.09854, 0.9949, 0.01941, -0.7916, 0.06911, 0.6071, -0.9231, 0.3234, -0.2083, -0.8002, -0.279, -0.5308, -0.9231, 0.3234, -0.2083, -0.7916, 0.06911, 0.6071, 0.09854, 0.9949, 0.01941, 0.06213, 0.4616, 0.8849, -0.7916, 0.06911, 0.6071, -0.1288, -0.03116, 0.9912, 0.3568, -0.9342, 1.153e-07, 9.3e-08, -0.8507, 0.5257, -0.3568, -0.9342, -3.735e-07, -0.3568, -0.9342, -3.735e-07, 9.3e-08, -0.8507, 0.5257, -0.5774, -0.5774, 0.5773, -0.5774, -0.5774, 0.5773, 9.3e-08, -0.8507, 0.5257, -2.197e-08, -0.3568, 0.9342, -2.197e-08, -0.3568, 0.9342, 9.3e-08, -0.8507, 0.5257, 0.5774, -0.5774, 0.5774, 0.5774, -0.5774, 0.5774, 9.3e-08, -0.8507, 0.5257, 0.3568, -0.9342, 1.153e-07, -0.9342, 2.362e-07, -0.3568, -0.8507, -0.5257, -2.243e-07, -0.9342, 5.767e-08, 0.3568, -0.9342, 5.767e-08, 0.3568, -0.8507, -0.5257, -2.243e-07, -0.5774, -0.5774, 0.5773, -0.5774, -0.5774, 0.5773, -0.8507, -0.5257, -2.243e-07, -0.3568, -0.9342, -3.735e-07, -0.3568, -0.9342, -3.735e-07, -0.8507, -0.5257, -2.243e-07, -0.5773, -0.5774, -0.5774, -0.5773, -0.5774, -0.5774, -0.8507, -0.5257, -2.243e-07, -0.9342, 2.362e-07, -0.3568, 4.668e-08, -0.3568, -0.9342, 1.586e-07, -0.8507, -0.5257, -0.5773, -0.5774, -0.5774, -0.5773, -0.5774, -0.5774, 1.586e-07, -0.8507, -0.5257, -0.3568, -0.9342, -3.735e-07, -0.3568, -0.9342, -3.735e-07, 1.586e-07, -0.8507, -0.5257, 0.3568, -0.9342, 1.153e-07, 0.3568, -0.9342, 1.153e-07, 1.586e-07, -0.8507, -0.5257, 0.5774, -0.5774, -0.5774, 0.5774, -0.5774, -0.5774, 1.586e-07, -0.8507, -0.5257, 4.668e-08, -0.3568, -0.9342, 0.9342, 1.648e-07, 0.3568, 0.8507, -0.5257, -6.564e-08, 0.9342, 1.428e-07, -0.3568, 0.9342, 1.428e-07, -0.3568, 0.8507, -0.5257, -6.564e-08, 0.5774, -0.5774, -0.5774, 0.5774, -0.5774, -0.5774, 0.8507, -0.5257, -6.564e-08, 0.3568, -0.9342, 1.153e-07, 0.3568, -0.9342, 1.153e-07, 0.8507, -0.5257, -6.564e-08, 0.5774, -0.5774, 0.5774, 0.5774, -0.5774, 0.5774, 0.8507, -0.5257, -6.564e-08, 0.9342, 1.648e-07, 0.3568, -0.3568, 0.9342, 1.648e-08, -6.017e-08, 0.8507, 0.5257, 0.3568, 0.9342, -1.291e-07, 0.3568, 0.9342, -1.291e-07, -6.017e-08, 0.8507, 0.5257, 0.5774, 0.5774, 0.5774, 0.5774, 0.5774, 0.5774, -6.017e-08, 0.8507, 0.5257, 1.483e-07, 0.3568, 0.9342, 1.483e-07, 0.3568, 0.9342, -6.017e-08, 0.8507, 0.5257, -0.5774, 0.5774, 0.5774, -0.5774, 0.5774, 0.5774, -6.017e-08, 0.8507, 0.5257, -0.3568, 0.9342, 1.648e-08, 0.3568, 0.9342, -1.291e-07, -3.282e-08, 0.8507, -0.5257, -0.3568, 0.9342, 1.648e-08, -0.3568, 0.9342, 1.648e-08, -3.282e-08, 0.8507, -0.5257, -0.5774, 0.5774, -0.5774, -0.5774, 0.5774, -0.5774, -3.282e-08, 0.8507, -0.5257, 8.238e-08, 0.3568, -0.9342, 8.238e-08, 0.3568, -0.9342, -3.282e-08, 0.8507, -0.5257, 0.5774, 0.5774, -0.5774, 0.5774, 0.5774, -0.5774, -3.282e-08, 0.8507, -0.5257, 0.3568, 0.9342, -1.291e-07, -0.5774, 0.5774, 0.5774, -0.5257, 2.188e-08, 0.8507, 1.483e-07, 0.3568, 0.9342, 1.483e-07, 0.3568, 0.9342, -0.5257, 2.188e-08, 0.8507, -2.197e-08, -0.3568, 0.9342, -2.197e-08, -0.3568, 0.9342, -0.5257, 2.188e-08, 0.8507, -0.5774, -0.5774, 0.5773, -0.5774, -0.5774, 0.5773, -0.5257, 2.188e-08, 0.8507, -0.9342, 5.767e-08, 0.3568, -0.9342, 5.767e-08, 0.3568, -0.5257, 2.188e-08, 0.8507, -0.5774, 0.5774, 0.5774, 1.483e-07, 0.3568, 0.9342, 0.5257, 4.923e-07, 0.8507, 0.5774, 0.5774, 0.5774, 0.5774, 0.5774, 0.5774, 0.5257, 4.923e-07, 0.8507, 0.9342, 1.648e-07, 0.3568, 0.9342, 1.648e-07, 0.3568, 0.5257, 4.923e-07, 0.8507, 0.5774, -0.5774, 0.5774, 0.5774, -0.5774, 0.5774, 0.5257, 4.923e-07, 0.8507, -2.197e-08, -0.3568, 0.9342, -2.197e-08, -0.3568, 0.9342, 0.5257, 4.923e-07, 0.8507, 1.483e-07, 0.3568, 0.9342, 0.3568, 0.9342, -1.291e-07, 0.8507, 0.5257, -1.532e-07, 0.5774, 0.5774, -0.5774, 0.5774, 0.5774, -0.5774, 0.8507, 0.5257, -1.532e-07, 0.9342, 1.428e-07, -0.3568, 0.9342, 1.428e-07, -0.3568, 0.8507, 0.5257, -1.532e-07, 0.9342, 1.648e-07, 0.3568, 0.9342, 1.648e-07, 0.3568, 0.8507, 0.5257, -1.532e-07, 0.5774, 0.5774, 0.5774, 0.5774, 0.5774, 0.5774, 0.8507, 0.5257, -1.532e-07, 0.3568, 0.9342, -1.291e-07, 0.5774, 0.5774, -0.5774, 0.5257, 4.705e-07, -0.8507, 8.238e-08, 0.3568, -0.9342, 8.238e-08, 0.3568, -0.9342, 0.5257, 4.705e-07, -0.8507, 4.668e-08, -0.3568, -0.9342, 4.668e-08, -0.3568, -0.9342, 0.5257, 4.705e-07, -0.8507, 0.5774, -0.5774, -0.5774, 0.5774, -0.5774, -0.5774, 0.5257, 4.705e-07, -0.8507, 0.9342, 1.428e-07, -0.3568, 0.9342, 1.428e-07, -0.3568, 0.5257, 4.705e-07, -0.8507, 0.5774, 0.5774, -0.5774, -0.3568, 0.9342, 1.648e-08, -0.8507, 0.5257, 2.188e-08, -0.5774, 0.5774, 0.5774, -0.5774, 0.5774, 0.5774, -0.8507, 0.5257, 2.188e-08, -0.9342, 5.767e-08, 0.3568, -0.9342, 5.767e-08, 0.3568, -0.8507, 0.5257, 2.188e-08, -0.9342, 2.362e-07, -0.3568, -0.9342, 2.362e-07, -0.3568, -0.8507, 0.5257, 2.188e-08, -0.5774, 0.5774, -0.5774, -0.5774, 0.5774, -0.5774, -0.8507, 0.5257, 2.188e-08, -0.3568, 0.9342, 1.648e-08, 8.238e-08, 0.3568, -0.9342, -0.5257, 2.68e-07, -0.8507, -0.5774, 0.5774, -0.5774, -0.5774, 0.5774, -0.5774, -0.5257, 2.68e-07, -0.8507, -0.9342, 2.362e-07, -0.3568, -0.9342, 2.362e-07, -0.3568, -0.5257, 2.68e-07, -0.8507, -0.5773, -0.5774, -0.5774, -0.5773, -0.5774, -0.5774, -0.5257, 2.68e-07, -0.8507, 4.668e-08, -0.3568, -0.9342, 4.668e-08, -0.3568, -0.9342, -0.5257, 2.68e-07, -0.8507, 8.238e-08, 0.3568, -0.9342, 0.5577, -0.6947, 0.4543, 0.07693, -0.8941, 0.4412, 0.3379, -0.9412, -1.343e-06, 0.5577, -0.6947, -0.4543, 0.518, -0.1983, -0.8321, 0.9969, -0.07831, -0.0003343, 0.8064, -0.5914, -9.71e-08, 0.8064, -0.5914, -9.71e-08, 0.5577, -0.6947, 0.4543, 0.3379, -0.9412, -1.343e-06, 0.5182, -0.1984, 0.8319, -0.4014, -0.4348, 0.8061, 0.07693, -0.8941, 0.4412, 0.5577, -0.6947, 0.4543, -0.4019, -0.435, -0.8058, -0.8346, -0.5509, 0.000615, -0.9974, 0.06725, -0.02601, -0.5169, 0.07443, -0.8528, 0.518, -0.1983, -0.8321, -0.4019, -0.435, -0.8058, -0.5169, 0.07443, -0.8528, 0.462, 0.01296, -0.8868, 0.5577, -0.6947, 0.4543, 0.8064, -0.5914, -9.71e-08, 0.9969, -0.07831, -0.0003343, 0.5182, -0.1984, 0.8319, -0.9974, 0.06725, -0.02601, -0.8346, -0.5509, 0.000615, -0.4014, -0.4348, 0.8061, -0.5591, -0.0505, 0.8276, 0.9969, -0.07831, -0.0003343, 0.518, -0.1983, -0.8321, 0.462, 0.01296, -0.8868, 0.9975, -0.0663, -0.02255, -0.5591, -0.0505, 0.8276, -0.4014, -0.4348, 0.8061, 0.5182, -0.1984, 0.8319, 0.4573, -0.1167, 0.8816, 0.4573, -0.1167, 0.8816, 0.5182, -0.1984, 0.8319, 0.9969, -0.07831, -0.0003343, 0.9975, -0.0663, -0.02255, -0.4943, 0.02129, -0.869, -0.5169, 0.07443, -0.8528, -0.9974, 0.06725, -0.02601, -0.9951, 0.0786, 0.05971, 0.462, 0.01296, -0.8868, -0.5169, 0.07443, -0.8528, -0.4943, 0.02129, -0.869, 0.5523, -0.06597, -0.831, -0.9951, 0.0786, 0.05971, -0.9974, 0.06725, -0.02601, -0.5591, -0.0505, 0.8276, -0.4567, 0.05039, 0.8882, 0.9975, -0.0663, -0.02255, 0.462, 0.01296, -0.8868, 0.5523, -0.06597, -0.831, 0.9927, -0.1131, 0.04309, -0.4567, 0.05039, 0.8882, -0.5591, -0.0505, 0.8276, 0.4573, -0.1167, 0.8816, 0.5005, -0.05208, 0.8641, 0.4573, -0.1167, 0.8816, 0.9975, -0.0663, -0.02255, 0.9927, -0.1131, 0.04309, 0.5005, -0.05208, 0.8641, -0.4943, 0.02129, -0.869, -0.9951, 0.0786, 0.05971, -0.9954, -0.09533, -0.002373, -0.4907, -0.1418, -0.8597, 0.4927, -0.03022, -0.8697, 0.5523, -0.06597, -0.831, -0.4943, 0.02129, -0.869, -0.4907, -0.1418, -0.8597, -0.9951, 0.0786, 0.05971, -0.4567, 0.05039, 0.8882, -0.4808, 0.04874, 0.8755, -0.9954, -0.09533, -0.002373, 0.9909, 0.1266, -0.04542, 0.9927, -0.1131, 0.04309, 0.5523, -0.06597, -0.831, 0.4927, -0.03022, -0.8697, -0.4567, 0.05039, 0.8882, 0.5005, -0.05208, 0.8641, 0.5389, 0.1557, 0.8278, -0.4808, 0.04874, 0.8755, 0.5389, 0.1557, 0.8278, 0.5005, -0.05208, 0.8641, 0.9927, -0.1131, 0.04309, 0.9909, 0.1266, -0.04542, -0.5227, -0.003282, -0.8525, -0.4907, -0.1418, -0.8597, -0.9954, -0.09533, -0.002373, -0.9968, -0.07967, -0.007617, 0.4519, 0.07545, -0.8889, 0.4927, -0.03022, -0.8697, -0.4907, -0.1418, -0.8597, -0.5227, -0.003282, -0.8525, -0.9954, -0.09533, -0.002373, -0.4808, 0.04874, 0.8755, -0.5261, -0.06861, 0.8476, -0.9968, -0.07967, -0.007617, 0.9938, 0.1063, -0.03333, 0.9909, 0.1266, -0.04542, 0.4927, -0.03022, -0.8697, 0.4519, 0.07545, -0.8889, -0.4808, 0.04874, 0.8755, 0.5389, 0.1557, 0.8278, 0.4796, 0.03795, 0.8767, -0.5261, -0.06861, 0.8476, 0.5389, 0.1557, 0.8278, 0.9909, 0.1266, -0.04542, 0.9938, 0.1063, -0.03333, 0.4796, 0.03795, 0.8767, -0.5671, 0.04441, -0.8224, -0.9938, 0.09462, 0.05894, -0.9823, 0.1566, 0.1027, -0.5701, -0.0357, -0.8208, -0.9938, 0.09462, 0.05894, -0.5325, 0.0388, 0.8455, -0.4923, 0.1768, 0.8523, -0.9823, 0.1566, 0.1027, 0.4702, 0.0353, 0.8819, -0.4923, 0.1768, 0.8523, -0.5325, 0.0388, 0.8455, 0.4466, -0.08636, 0.8906, 0.9718, -0.2303, 0.05061, 0.4702, 0.0353, 0.8819, 0.4466, -0.08636, 0.8906, 0.9901, -0.1328, 0.0461, 0.4852, -0.54, -0.6878, 0.5374, -0.3114, -0.7837, -0.5701, -0.0357, -0.8208, -0.6, -0.2591, -0.7569, 0.9718, -0.2303, 0.05061, 0.5374, -0.3114, -0.7837, 0.4852, -0.54, -0.6878, 0.8764, 0.02479, 0.4809, -0.2408, -0.00846, -0.9705, -0.2669, -0.1709, -0.9484, -0.6, -0.2591, -0.7569, -0.9107, -0.2809, -0.3029, 0.5494, -0.5901, -0.5915, 0.4852, -0.54, -0.6878, -0.2669, -0.1709, -0.9484, -0.5702, 0.1247, -0.812, 0.8189, 0.1783, 0.5456, 0.9718, -0.2303, 0.05061, 0.8764, 0.02479, 0.4809, -0.9107, -0.2809, -0.3029, -0.9139, -0.1902, 0.3585, -0.8102, -0.265, 0.5228, -0.9648, -0.2271, -0.1327, -0.2669, -0.1709, -0.9484, -0.2408, -0.00846, -0.9705, 0.5886, 0.4122, -0.6954, 0.3445, 0.9376, 0.04739, -0.5702, 0.1247, -0.812, -0.2669, -0.1709, -0.9484, 0.3445, 0.9376, 0.04739, -0.4131, 0.7676, 0.4901, -0.3522, 0.08878, -0.9317, -0.2408, -0.00846, -0.9705, -0.9107, -0.2809, -0.3029, -0.9648, -0.2271, -0.1327, 0.8764, 0.02479, 0.4809, 0.4852, -0.54, -0.6878, 0.5494, -0.5901, -0.5915, 0.8577, 0.1006, 0.5043, 0.6518, 0.23, -0.7227, 0.5494, -0.5901, -0.5915, -0.5702, 0.1247, -0.812, -0.3739, 0.5659, -0.7348, 0.5886, 0.4122, -0.6954, -0.3522, 0.08878, -0.9317, 0.2302, 0.135, -0.9637, 0.3445, 0.9376, 0.04739, 0.5886, 0.4122, -0.6954, 0.6098, 0.3233, -0.7237, 0.855, 0.4834, -0.1878, -0.3739, 0.5659, -0.7348, -0.5702, 0.1247, -0.812, -0.4131, 0.7676, 0.4901, -0.2163, 0.945, 0.2453, 0.8577, 0.1006, 0.5043, -0.4131, 0.7676, 0.4901, 0.3445, 0.9376, 0.04739, 0.8764, 0.02479, 0.4809, 0.8577, 0.1006, 0.5043, 0.5494, -0.5901, -0.5915, 0.6518, 0.23, -0.7227, 0.7728, 0.5579, 0.3025, -0.4131, 0.7676, 0.4901, 0.8577, 0.1006, 0.5043, 0.7728, 0.5579, 0.3025, -0.2163, 0.945, 0.2453, 0.6518, 0.23, -0.7227, -0.3739, 0.5659, -0.7348, -0.2163, 0.945, 0.2453, 0.7728, 0.5579, 0.3025, 0.6518, 0.23, -0.7227, -0.2163, 0.945, 0.2453, -0.8102, -0.265, 0.5228, -0.9139, -0.1902, 0.3585, -0.4287, -0.1247, 0.8948, -0.8597, 0.1147, -0.4978, -0.3522, 0.08878, -0.9317, -0.9648, -0.2271, -0.1327, -0.9992, 0.02279, 0.03344, -0.9992, 0.02279, 0.03344, -0.9648, -0.2271, -0.1327, -0.8102, -0.265, 0.5228, -0.6519, -0.1986, 0.7318, -0.08203, -0.2246, 0.971, 0.6964, -0.06872, 0.7144, 0.5677, -0.2026, 0.7979, 0.9905, 0.134, 0.0312, 0.5346, 0.04721, 0.8438, 0.5808, 0.0971, 0.8082, 0.8189, 0.1783, 0.5456, -0.5227, -0.003282, -0.8525, -0.9968, -0.07967, -0.007617, -0.9938, 0.09462, 0.05894, -0.5671, 0.04441, -0.8224, 0.133, -0.2143, 0.9677, -0.6519, -0.1986, 0.7318, -0.8102, -0.265, 0.5228, -0.08203, -0.2246, 0.971, 0.4519, 0.07545, -0.8889, -0.5227, -0.003282, -0.8525, -0.5671, 0.04441, -0.8224, 0.4825, -0.05995, -0.8738, -0.5108, -0.1093, -0.8527, -0.4725, 0.01103, -0.8812, -0.8597, 0.1147, -0.4978, -0.9849, -0.1095, 0.1338, -0.9968, -0.07967, -0.007617, -0.5261, -0.06861, 0.8476, -0.5325, 0.0388, 0.8455, -0.9938, 0.09462, 0.05894, 0.4526, 0.04176, -0.8907, -0.4725, 0.01103, -0.8812, -0.5108, -0.1093, -0.8527, 0.5221, -0.1181, -0.8447, 0.5677, -0.2026, 0.7979, 0.133, -0.2143, 0.9677, -0.08203, -0.2246, 0.971, -0.8597, 0.1147, -0.4978, -0.9992, 0.02279, 0.03344, -0.9766, 0.2139, 0.02175, -0.9818, 0.1835, 0.0489, 0.9938, 0.1063, -0.03333, 0.4519, 0.07545, -0.8889, 0.4825, -0.05995, -0.8738, 0.9901, -0.1328, 0.0461, -0.9766, 0.2139, 0.02175, -0.9992, 0.02279, 0.03344, -0.6519, -0.1986, 0.7318, -0.5809, -0.08213, 0.8098, 0.9957, 0.008526, -0.09191, 0.4526, 0.04176, -0.8907, 0.5221, -0.1181, -0.8447, 0.991, -0.09395, -0.09585, -0.5261, -0.06861, 0.8476, 0.4796, 0.03795, 0.8767, 0.4466, -0.08636, 0.8906, -0.5325, 0.0388, 0.8455, -0.5809, -0.08213, 0.8098, -0.6519, -0.1986, 0.7318, 0.133, -0.2143, 0.9677, 0.4197, -0.3621, 0.8323, 0.5677, -0.2026, 0.7979, 0.6964, -0.06872, 0.7144, 0.8747, -0.2539, 0.4128, 0.4197, -0.3621, 0.8323, 0.133, -0.2143, 0.9677, 0.5677, -0.2026, 0.7979, 0.8747, -0.2539, 0.4128, 0.4796, 0.03795, 0.8767, 0.9938, 0.1063, -0.03333, 0.9901, -0.1328, 0.0461, 0.4466, -0.08636, 0.8906, -0.4551, -0.5154, -0.7261, -0.5108, -0.1093, -0.8527, -0.9849, -0.1095, 0.1338, -0.9362, -0.2431, 0.2537, 0.8747, -0.2539, 0.4128, 0.991, -0.09395, -0.09585, 0.9683, -0.1169, -0.2208, -0.9776, 0.1916, 0.08747, -0.9953, -0.04192, 0.0872, -0.9098, 0.02235, 0.4145, -0.5108, -0.1093, -0.8527, -0.4551, -0.5154, -0.7261, 0.5217, -0.2616, -0.8121, 0.5221, -0.1181, -0.8447, -0.3163, -0.2184, -0.9232, -0.4215, -0.4486, -0.7881, -0.8585, -0.2728, 0.4341, -0.7968, -0.518, 0.3113, -0.4215, -0.4486, -0.7881, -0.4551, -0.5154, -0.7261, -0.9362, -0.2431, 0.2537, -0.8585, -0.2728, 0.4341, -0.4551, -0.5154, -0.7261, -0.4215, -0.4486, -0.7881, 0.09641, -0.248, -0.964, 0.5217, -0.2616, -0.8121, -0.4872, -0.1556, -0.8593, -0.3163, -0.2184, -0.9232, -0.7968, -0.518, 0.3113, -0.8924, -0.226, 0.3906, -0.4215, -0.4486, -0.7881, -0.3163, -0.2184, -0.9232, 0.6089, 0.5273, -0.5926, -0.08635, 0.8068, -0.5844, -0.9953, -0.04192, 0.0872, -0.9766, 0.2139, 0.02175, -0.5809, -0.08213, 0.8098, -0.3828, -0.155, 0.9107, 0.09641, -0.248, -0.964, -0.4215, -0.4486, -0.7881, -0.08635, 0.8068, -0.5844, -0.3163, -0.2184, -0.9232, -0.4872, -0.1556, -0.8593, 0.8397, 0.4288, -0.3333, 0.6089, 0.5273, -0.5926, 0.991, -0.09395, -0.09585, 0.5221, -0.1181, -0.8447, 0.5217, -0.2616, -0.8121, 0.9884, 0.1441, -0.04708, 0.9718, -0.2303, 0.05061, 0.9901, -0.1328, 0.0461, 0.4825, -0.05995, -0.8738, 0.477, -0.2199, -0.851, 0.3383, 0.5391, 0.7713, -0.7968, -0.518, 0.3113, -0.8585, -0.2728, 0.4341, -0.1818, 0.7101, 0.6803, -0.4872, -0.1556, -0.8593, -0.8924, -0.226, 0.3906, -0.9323, 0.36, 0.03362, -0.2269, 0.02018, -0.9737, -0.1818, 0.7101, 0.6803, -0.8585, -0.2728, 0.4341, -0.9362, -0.2431, 0.2537, -0.3981, 0.2163, 0.8915, 0.2208, 0.1389, 0.9654, -0.8924, -0.226, 0.3906, -0.7968, -0.518, 0.3113, 0.3383, 0.5391, 0.7713, 0.8397, 0.4288, -0.3333, -0.4872, -0.1556, -0.8593, -0.2269, 0.02018, -0.9737, 0.9568, -0.0407, -0.2879, -0.5809, -0.08213, 0.8098, 0.4197, -0.3621, 0.8323, 0.441, -0.3528, 0.8253, -0.3828, -0.155, 0.9107, 0.03666, -0.2216, -0.9744, 0.09641, -0.248, -0.964, -0.08635, 0.8068, -0.5844, -0.7422, 0.6469, -0.1752, 0.5217, -0.2616, -0.8121, 0.09641, -0.248, -0.964, 0.9862, -0.1577, -0.05034, 0.9884, 0.1441, -0.04708, -0.08635, 0.8068, -0.5844, 0.6089, 0.5273, -0.5926, 0.3383, 0.5391, 0.7713, -0.1818, 0.7101, 0.6803, 0.441, -0.3528, 0.8253, 0.4197, -0.3621, 0.8323, 0.8747, -0.2539, 0.4128, 0.9186, -0.3943, -0.02526, 0.3383, 0.5391, 0.7713, 0.6089, 0.5273, -0.5926, 0.8397, 0.4288, -0.3333, 0.2208, 0.1389, 0.9654, 0.9862, -0.1577, -0.05034, 0.09641, -0.248, -0.964, 0.03666, -0.2216, -0.9744, 0.9547, -0.2391, -0.1773, 0.01078, 0.3839, 0.9233, -0.9323, 0.36, 0.03362, -0.8924, -0.226, 0.3906, 0.2208, 0.1389, 0.9654, 0.2208, 0.1389, 0.9654, 0.8397, 0.4288, -0.3333, 0.9568, -0.0407, -0.2879, 0.01078, 0.3839, 0.9233, 0.9321, -0.1032, -0.3472, 0.9186, -0.3943, -0.02526, 0.9683, -0.1169, -0.2208, -0.03005, 0.4725, -0.8808, 0.03666, -0.2216, -0.9744, -0.7422, 0.6469, -0.1752, -0.4755, 0.8704, -0.1278, -0.7422, 0.6469, -0.1752, -0.08635, 0.8068, -0.5844, 0.3419, 0.7487, 0.5679, 0.4742, 0.5999, 0.6444, -0.1818, 0.7101, 0.6803, 0.3419, 0.7487, 0.5679, -0.08635, 0.8068, -0.5844, 0.2079, 0.4926, -0.845, -0.2269, 0.02018, -0.9737, -0.9323, 0.36, 0.03362, -0.3559, 0.9191, -0.1688, 0.9568, -0.0407, -0.2879, -0.2269, 0.02018, -0.9737, 0.2079, 0.4926, -0.845, 0.9781, 0.1908, -0.08301, 0.03666, -0.2216, -0.9744, -0.03005, 0.4725, -0.8808, 0.7112, 0.5168, -0.4765, 0.9547, -0.2391, -0.1773, 0.9884, 0.1441, -0.04708, 0.9862, -0.1577, -0.05034, 0.3419, 0.7487, 0.5679, 0.2607, 0.9549, -0.1423, 0.9321, -0.1032, -0.3472, -0.3559, 0.9191, -0.1688, -0.9323, 0.36, 0.03362, 0.01078, 0.3839, 0.9233, 0.3739, 0.7197, 0.585, 0.7112, 0.5168, -0.4765, -0.03005, 0.4725, -0.8808, -0.4755, 0.8704, -0.1278, 0.01078, 0.3839, 0.9233, 0.9568, -0.0407, -0.2879, 0.9781, 0.1908, -0.08301, 0.3739, 0.7197, 0.585, -0.4755, 0.8704, -0.1278, -0.7422, 0.6469, -0.1752, 0.4742, 0.5999, 0.6444, 0.2737, 0.9159, 0.2935, -0.472, 0.1576, -0.8674, -0.2828, 0.9508, 0.1261, -0.9007, -0.4231, 0.09825, -0.8893, -0.407, 0.2088, 0.9862, -0.1577, -0.05034, 0.9547, -0.2391, -0.1773, 0.4742, 0.5999, 0.6444, 0.3419, 0.7487, 0.5679, 0.2737, 0.9159, 0.2935, 0.7112, 0.5168, -0.4765, -0.4755, 0.8704, -0.1278, 0.9547, -0.2391, -0.1773, 0.7112, 0.5168, -0.4765, 0.2737, 0.9159, 0.2935, 0.4742, 0.5999, 0.6444, 0.2607, 0.9549, -0.1423, -0.04136, -0.003008, -0.9991, 0.9321, -0.1032, -0.3472, -0.9953, -0.04192, 0.0872, -0.3828, -0.155, 0.9107, -0.008182, 0.1213, 0.9926, -0.9007, -0.4231, 0.09825, 0.8657, -0.4846, -0.1254, 0.9186, -0.3943, -0.02526, 0.9321, -0.1032, -0.3472, -0.04136, -0.003008, -0.9991, -0.2828, 0.9508, 0.1261, -0.472, 0.1576, -0.8674, 0.5744, 0.7722, -0.2717, -0.1301, 0.9437, -0.3042, -0.3828, -0.155, 0.9107, 0.441, -0.3528, 0.8253, 0.4837, -0.03054, 0.8747, -0.008182, 0.1213, 0.9926, 0.2079, 0.4926, -0.845, -0.3559, 0.9191, -0.1688, 0.9781, 0.1908, -0.08301, 0.4837, -0.03054, 0.8747, 0.441, -0.3528, 0.8253, 0.9186, -0.3943, -0.02526, 0.8657, -0.4846, -0.1254, -0.3559, 0.9191, -0.1688, 0.3739, 0.7197, 0.585, 0.9781, 0.1908, -0.08301, 0.1797, 0.07383, 0.981, -0.8893, -0.407, 0.2088, -0.9007, -0.4231, 0.09825, -0.008182, 0.1213, 0.9926, -0.5568, 0.6091, -0.5648, -0.472, 0.1576, -0.8674, -0.8893, -0.407, 0.2088, -0.9119, 0.2133, 0.3505, 0.5744, 0.7722, -0.2717, -0.472, 0.1576, -0.8674, -0.5568, 0.6091, -0.5648, 0.3467, 0.9343, -0.08233, -0.04136, -0.003008, -0.9991, -0.1301, 0.9437, -0.3042, -0.7533, 0.6418, -0.1438, 0.2334, 0.7084, 0.6661, -0.1301, 0.9437, -0.3042, 0.5744, 0.7722, -0.2717, 0.1797, 0.07383, 0.981, -0.8893, -0.407, 0.2088, 0.1797, 0.07383, 0.981, -0.08628, 0.6032, 0.7929, -0.9119, 0.2133, 0.3505, -0.1614, 0.01129, -0.9868, -0.04136, -0.003008, -0.9991, -0.7533, 0.6418, -0.1438, -0.8636, 0.4886, 0.1245, -0.7533, 0.6418, -0.1438, -0.1301, 0.9437, -0.3042, 0.2334, 0.7084, 0.6661, -0.3251, 0.5073, 0.7981, -0.008182, 0.1213, 0.9926, 0.2334, 0.7084, 0.6661, 0.1797, 0.07383, 0.981, -0.008182, 0.1213, 0.9926, 0.4837, -0.03054, 0.8747, 0.2334, 0.7084, 0.6661, 0.1797, 0.07383, 0.981, 0.5744, 0.7722, -0.2717, 0.3467, 0.9343, -0.08233, -0.08628, 0.6032, 0.7929, 0.8984, -0.3234, -0.2972, 0.8657, -0.4846, -0.1254, -0.04136, -0.003008, -0.9991, -0.1614, 0.01129, -0.9868, -0.5568, 0.6091, -0.5648, -0.9119, 0.2133, 0.3505, 0.3467, 0.9343, -0.08233, -0.9119, 0.2133, 0.3505, -0.08628, 0.6032, 0.7929, 0.3467, 0.9343, -0.08233, 0.4837, -0.03054, 0.8747, 0.8657, -0.4846, -0.1254, 0.5271, -0.0276, 0.8494, 0.2334, 0.7084, 0.6661, 0.4837, -0.03054, 0.8747, 0.5271, -0.0276, 0.8494, -0.3251, 0.5073, 0.7981, 0.5271, -0.0276, 0.8494, 0.8657, -0.4846, -0.1254, 0.8984, -0.3234, -0.2972, 0.7048, -0.01548, 0.7093, -0.8636, 0.4886, 0.1245, -0.7533, 0.6418, -0.1438, -0.3251, 0.5073, 0.7981, -0.1897, 0.3212, 0.9278, -0.1614, 0.01129, -0.9868, -0.8636, 0.4886, 0.1245, -0.8979, 0.2252, 0.3783, -0.2049, 0.2123, -0.9555, -0.3251, 0.5073, 0.7981, 0.5271, -0.0276, 0.8494, 0.7048, -0.01548, 0.7093, -0.1897, 0.3212, 0.9278, 0.8803, 0.328, -0.3428, 0.8984, -0.3234, -0.2972, -0.1614, 0.01129, -0.9868, -0.2049, 0.2123, -0.9555, -0.8979, 0.2252, 0.3783, -0.8636, 0.4886, 0.1245, -0.1897, 0.3212, 0.9278, 0.4913, 0.2585, 0.8318, 0.4913, 0.2585, 0.8318, 0.7048, -0.01548, 0.7093, 0.8984, -0.3234, -0.2972, 0.8803, 0.328, -0.3428, -0.2049, 0.2123, -0.9555, -0.8979, 0.2252, 0.3783, -0.9479, 0.1468, 0.2827, -0.5779, 0.6394, -0.5071, 0.4913, 0.2585, 0.8318, -0.1897, 0.3212, 0.9278, 0.7048, -0.01548, 0.7093, 0.8803, 0.328, -0.3428, -0.2049, 0.2123, -0.9555, -0.5779, 0.6394, -0.5071, 0.1945, 0.9808, 0.0154, 0.6098, 0.3233, -0.7237, 0.5886, 0.4122, -0.6954, 0.2302, 0.135, -0.9637, -0.08719, 0.5782, 0.8112, -0.9479, 0.1468, 0.2827, -0.8979, 0.2252, 0.3783, 0.4913, 0.2585, 0.8318, 0.1945, 0.9808, 0.0154, -0.5779, 0.6394, -0.5071, -0.9479, 0.1468, 0.2827, -0.08719, 0.5782, 0.8112, 0.4913, 0.2585, 0.8318, 0.8803, 0.328, -0.3428, 0.1945, 0.9808, 0.0154, -0.08719, 0.5782, 0.8112, 0.1945, 0.9808, 0.0154, -0.9479, 0.1468, 0.2827, -0.3522, 0.08878, -0.9317, -0.8597, 0.1147, -0.4978, 0.2302, 0.135, -0.9637, -0.4725, 0.01103, -0.8812, 0.2302, 0.135, -0.9637, -0.8597, 0.1147, -0.4978, 0.855, 0.4834, -0.1878, 0.5749, 0.03651, -0.8174, 0.9905, 0.134, 0.0312, 0.8189, 0.1783, 0.5456, 0.477, -0.2199, -0.851, -0.5701, -0.0357, -0.8208, 0.5374, -0.3114, -0.7837, 0.477, -0.2199, -0.851, 0.5374, -0.3114, -0.7837, 0.9718, -0.2303, 0.05061, -0.9362, -0.2431, 0.2537, -0.9849, -0.1095, 0.1338, -0.9818, 0.1835, 0.0489, -0.9776, 0.1916, 0.08747, -0.3981, 0.2163, 0.8915, 0.9683, -0.1169, -0.2208, 0.991, -0.09395, -0.09585, 0.9884, 0.1441, -0.04708, 0.9321, -0.1032, -0.3472, -0.1818, 0.7101, 0.6803, -0.2828, 0.9508, 0.1261, 0.2607, 0.9549, -0.1423, 0.3419, 0.7487, 0.5679, -0.9098, 0.02235, 0.4145, -0.9953, -0.04192, 0.0872, -0.9007, -0.4231, 0.09825, -0.9499, 0.03027, 0.311, -0.8597, 0.1147, -0.4978, -0.9818, 0.1835, 0.0489, -0.9849, -0.1095, 0.1338, -0.9499, 0.03027, 0.311, -0.3981, 0.2163, 0.8915, -0.9776, 0.1916, 0.08747, -0.9098, 0.02235, 0.4145, 0.2302, 0.135, -0.9637, 0.5749, 0.03651, -0.8174, 0.855, 0.4834, -0.1878, 0.6098, 0.3233, -0.7237, -0.04136, -0.003008, -0.9991, 0.2607, 0.9549, -0.1423, -0.1301, 0.9437, -0.3042, 0.5577, -0.6947, -0.4543, 0.8064, -0.5914, -9.71e-08, 0.3379, -0.9412, -1.343e-06, -0.1512, -0.9885, 4.363e-06, 0.07693, -0.8941, 0.4412, -0.4014, -0.4348, 0.8061, -0.8346, -0.5509, 0.000615, 0.07693, -0.8941, 0.4412, -0.1512, -0.9885, 4.363e-06, 0.3379, -0.9412, -1.343e-06, 0.07693, -0.8941, -0.4412, 0.5577, -0.6947, -0.4543, 0.3379, -0.9412, -1.343e-06, 0.518, -0.1983, -0.8321, 0.5577, -0.6947, -0.4543, 0.07693, -0.8941, -0.4412, -0.4019, -0.435, -0.8058, -0.1512, -0.9885, 4.363e-06, 0.07693, -0.8941, -0.4412, 0.3379, -0.9412, -1.343e-06, -0.4019, -0.435, -0.8058, 0.07693, -0.8941, -0.4412, -0.1512, -0.9885, 4.363e-06, -0.8346, -0.5509, 0.000615, 0.5808, 0.0971, 0.8082, 0.4702, 0.0353, 0.8819, 0.9718, -0.2303, 0.05061, 0.8189, 0.1783, 0.5456, -0.4419, 0.0744, 0.894, -0.4923, 0.1768, 0.8523, 0.4702, 0.0353, 0.8819, 0.5808, 0.0971, 0.8082, -0.9823, 0.1566, 0.1027, -0.4923, 0.1768, 0.8523, -0.4419, 0.0744, 0.894, -0.9688, -0.02778, 0.2464, -0.5701, -0.0357, -0.8208, -0.9823, 0.1566, 0.1027, -0.9688, -0.02778, 0.2464, 0.8189, 0.1783, 0.5456, 0.8764, 0.02479, 0.4809, 0.855, 0.4834, -0.1878, 0.3445, 0.9376, 0.04739, 0.855, 0.4834, -0.1878, 0.8764, 0.02479, 0.4809, -0.5701, -0.0357, -0.8208, -0.9688, -0.02778, 0.2464, -0.6, -0.2591, -0.7569, -0.5701, -0.0357, -0.8208, 0.477, -0.2199, -0.851, 0.4825, -0.05995, -0.8738, -0.5671, 0.04441, -0.8224, -0.4419, 0.0744, 0.894, 0.5808, 0.0971, 0.8082, 0.5346, 0.04721, 0.8438, -0.4287, -0.1247, 0.8948, 0.4852, -0.54, -0.6878, -0.6, -0.2591, -0.7569, -0.2669, -0.1709, -0.9484, 0.5886, 0.4122, -0.6954, -0.2408, -0.00846, -0.9705, -0.3522, 0.08878, -0.9317, -0.1818, 0.7101, 0.6803, -0.3981, 0.2163, 0.8915, -0.9499, 0.03027, 0.311, -0.2828, 0.9508, 0.1261, -0.9499, 0.03027, 0.311, -0.9007, -0.4231, 0.09825, -0.2828, 0.9508, 0.1261, -0.9818, 0.1835, 0.0489, -0.9766, 0.2139, 0.02175, -0.9953, -0.04192, 0.0872, -0.9776, 0.1916, 0.08747, 0.9683, -0.1169, -0.2208, 0.9186, -0.3943, -0.02526, 0.8747, -0.2539, 0.4128, 0.6964, -0.06872, 0.7144, 0.9957, 0.008526, -0.09191, 0.991, -0.09395, -0.09585, 0.8747, -0.2539, 0.4128, 0.4526, 0.04176, -0.8907, 0.5749, 0.03651, -0.8174, 0.2302, 0.135, -0.9637, -0.4725, 0.01103, -0.8812, 0.9905, 0.134, 0.0312, 0.5749, 0.03651, -0.8174, 0.4526, 0.04176, -0.8907, 0.9957, 0.008526, -0.09191, 0.6964, -0.06872, 0.7144, 0.5346, 0.04721, 0.8438, 0.9905, 0.134, 0.0312, 0.9957, 0.008526, -0.09191, -0.4287, -0.1247, 0.8948, 0.5346, 0.04721, 0.8438, 0.6964, -0.06872, 0.7144, -0.08203, -0.2246, 0.971, -0.8102, -0.265, 0.5228, -0.4287, -0.1247, 0.8948, -0.08203, -0.2246, 0.971, -0.1301, 0.9437, -0.3042, 0.2607, 0.9549, -0.1423, -0.2828, 0.9508, 0.1261, -0.9139, -0.1902, 0.3585, -0.9107, -0.2809, -0.3029, -0.6, -0.2591, -0.7569, -0.9688, -0.02778, 0.2464, -0.4287, -0.1247, 0.8948, -0.9139, -0.1902, 0.3585, -0.9688, -0.02778, 0.2464, -0.4419, 0.0744, 0.894])] * 3)])

# ---- objects
ob_sm_wep_staff_02 = bpy.data.objects.new('SM_Wep_Staff_02', me_mesh)

# ---- transforms, parenting, visibility, modifiers, constraints
ob_sm_wep_staff_02.location = (0.0, 0.0, 0.0)
ob_sm_wep_staff_02.rotation_euler = (1.571, -0.0, 0.0)
ob_sm_wep_staff_02.color = (0.8, 0.8, 0.8, 1.0)

# ---- collection membership
col_collection.objects.link(ob_sm_wep_staff_02)

# ---- scene / render settings (as saved in the file)
scene.frame_start = 1; scene.frame_end = 250; scene.frame_set(1)
scene.render.engine = 'BLENDER_EEVEE_NEXT'
bpy.context.view_layer.update()

# ---- added for rendering (the .blend has no active camera and no usable light): camera, sun
cam_auto = bpy.data.cameras.new('AutoCamera')
cam_auto.lens = 50.0
cam_auto.sensor_width = 36.0
cam_auto.clip_end = 1000.0
ob_auto_camera = bpy.data.objects.new('AutoCamera', cam_auto)
scene.collection.objects.link(ob_auto_camera)
ob_auto_camera.location = (1.79179, -2.16569, 1.54435)
ob_auto_camera.rotation_euler = (1.09748, -7.21219e-08, 0.694738)
scene.camera = ob_auto_camera
light_auto_sun = bpy.data.lights.new('AutoSun', 'SUN')
light_auto_sun.energy = 3.0
light_auto_sun.angle = 0.0523599
ob_auto_sun = bpy.data.objects.new('AutoSun', light_auto_sun)
scene.collection.objects.link(ob_auto_sun)
ob_auto_sun.rotation_euler = (0.872665, 0.174533, 0.523599)
bpy.context.view_layer.update()
